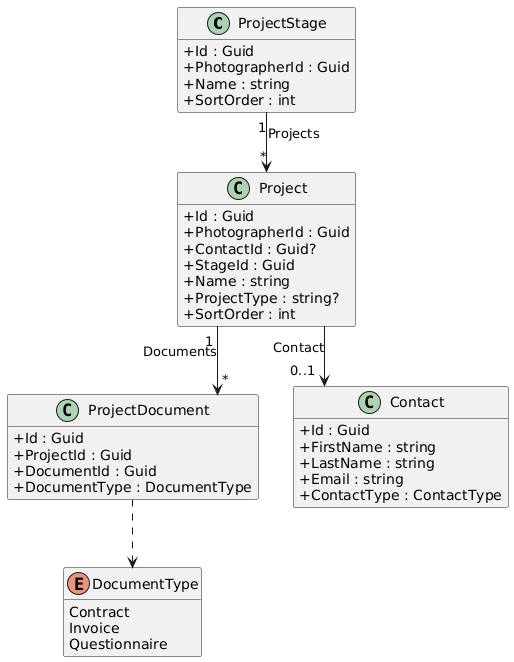

The diagram above was rendered by PlantUML. Its source (embedded in the PNG):
@startuml
skinparam classAttributeIconSize 0
skinparam linetype ortho
hide empty methods

class ProjectStage {
  +Id : Guid
  +PhotographerId : Guid
  +Name : string
  +SortOrder : int
}

class Project {
  +Id : Guid
  +PhotographerId : Guid
  +ContactId : Guid?
  +StageId : Guid
  +Name : string
  +ProjectType : string?
  +SortOrder : int
}

class ProjectDocument {
  +Id : Guid
  +ProjectId : Guid
  +DocumentId : Guid
  +DocumentType : DocumentType
}

class Contact {
  +Id : Guid
  +FirstName : string
  +LastName : string
  +Email : string
  +ContactType : ContactType
}

enum DocumentType {
  Contract
  Invoice
  Questionnaire
}

ProjectStage "1" --> "*" Project : Projects
Project --> "0..1" Contact : Contact
Project "1" --> "*" ProjectDocument : Documents
ProjectDocument ..> DocumentType
@enduml